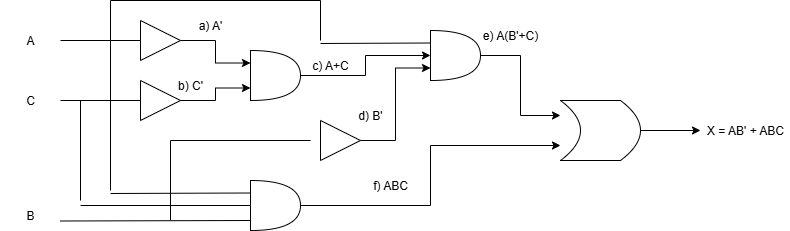

The diagram above was exported from draw.io. Its source (the exported page's mxGraphModel, read from the mxfile embedded in the PNG):
<mxGraphModel dx="1281" dy="562" grid="1" gridSize="10" guides="1" tooltips="1" connect="1" arrows="1" fold="1" page="1" pageScale="1" pageWidth="850" pageHeight="1100" math="0" shadow="0">
  <root>
    <mxCell id="0" />
    <mxCell id="1" parent="0" />
    <mxCell id="-2JO3mba8nAbPGsljRs8-7" value="" style="triangle;whiteSpace=wrap;html=1;" parent="1" vertex="1">
      <mxGeometry x="180" y="40" width="40" height="40" as="geometry" />
    </mxCell>
    <mxCell id="-2JO3mba8nAbPGsljRs8-8" value="" style="triangle;whiteSpace=wrap;html=1;" parent="1" vertex="1">
      <mxGeometry x="180" y="100" width="40" height="40" as="geometry" />
    </mxCell>
    <mxCell id="-2JO3mba8nAbPGsljRs8-9" value="" style="shape=or;whiteSpace=wrap;html=1;" parent="1" vertex="1">
      <mxGeometry x="290" y="70" width="50" height="50" as="geometry" />
    </mxCell>
    <mxCell id="-2JO3mba8nAbPGsljRs8-11" value="" style="triangle;whiteSpace=wrap;html=1;" parent="1" vertex="1">
      <mxGeometry x="360" y="140" width="40" height="40" as="geometry" />
    </mxCell>
    <mxCell id="-2JO3mba8nAbPGsljRs8-30" style="edgeStyle=orthogonalEdgeStyle;rounded=0;orthogonalLoop=1;jettySize=auto;html=1;exitX=1;exitY=0.5;exitDx=0;exitDy=0;exitPerimeter=0;entryX=1;entryY=0.25;entryDx=0;entryDy=0;" parent="1" source="-2JO3mba8nAbPGsljRs8-12" target="-2JO3mba8nAbPGsljRs8-14" edge="1">
      <mxGeometry relative="1" as="geometry" />
    </mxCell>
    <mxCell id="-2JO3mba8nAbPGsljRs8-12" value="" style="shape=or;whiteSpace=wrap;html=1;" parent="1" vertex="1">
      <mxGeometry x="290" y="200" width="50" height="50" as="geometry" />
    </mxCell>
    <mxCell id="-2JO3mba8nAbPGsljRs8-37" style="edgeStyle=orthogonalEdgeStyle;rounded=0;orthogonalLoop=1;jettySize=auto;html=1;exitX=1;exitY=0.5;exitDx=0;exitDy=0;exitPerimeter=0;entryX=1;entryY=0.75;entryDx=0;entryDy=0;" parent="1" source="-2JO3mba8nAbPGsljRs8-13" target="-2JO3mba8nAbPGsljRs8-14" edge="1">
      <mxGeometry relative="1" as="geometry" />
    </mxCell>
    <mxCell id="-2JO3mba8nAbPGsljRs8-13" value="" style="shape=or;whiteSpace=wrap;html=1;" parent="1" vertex="1">
      <mxGeometry x="470" y="50" width="50" height="50" as="geometry" />
    </mxCell>
    <mxCell id="XR6CgpmAv3-mAUm2pA9z-1" style="edgeStyle=orthogonalEdgeStyle;rounded=0;orthogonalLoop=1;jettySize=auto;html=1;exitX=0;exitY=0.5;exitDx=0;exitDy=0;entryX=0;entryY=0.5;entryDx=0;entryDy=0;" edge="1" parent="1" source="-2JO3mba8nAbPGsljRs8-14" target="-2JO3mba8nAbPGsljRs8-47">
      <mxGeometry relative="1" as="geometry" />
    </mxCell>
    <mxCell id="-2JO3mba8nAbPGsljRs8-14" value="" style="shape=dataStorage;whiteSpace=wrap;html=1;fixedSize=1;direction=west;" parent="1" vertex="1">
      <mxGeometry x="600" y="120" width="80" height="60" as="geometry" />
    </mxCell>
    <mxCell id="-2JO3mba8nAbPGsljRs8-16" style="edgeStyle=orthogonalEdgeStyle;rounded=0;orthogonalLoop=1;jettySize=auto;html=1;exitX=1;exitY=0.5;exitDx=0;exitDy=0;entryX=0;entryY=0.25;entryDx=0;entryDy=0;entryPerimeter=0;" parent="1" source="-2JO3mba8nAbPGsljRs8-7" target="-2JO3mba8nAbPGsljRs8-9" edge="1">
      <mxGeometry relative="1" as="geometry" />
    </mxCell>
    <mxCell id="-2JO3mba8nAbPGsljRs8-17" style="edgeStyle=orthogonalEdgeStyle;rounded=0;orthogonalLoop=1;jettySize=auto;html=1;exitX=1;exitY=0.5;exitDx=0;exitDy=0;entryX=0;entryY=0.75;entryDx=0;entryDy=0;entryPerimeter=0;" parent="1" source="-2JO3mba8nAbPGsljRs8-8" target="-2JO3mba8nAbPGsljRs8-9" edge="1">
      <mxGeometry relative="1" as="geometry" />
    </mxCell>
    <mxCell id="-2JO3mba8nAbPGsljRs8-19" value="" style="endArrow=none;html=1;rounded=0;entryX=0;entryY=0.5;entryDx=0;entryDy=0;" parent="1" target="-2JO3mba8nAbPGsljRs8-7" edge="1">
      <mxGeometry width="50" height="50" relative="1" as="geometry">
        <mxPoint x="100" y="60" as="sourcePoint" />
        <mxPoint x="450" y="280" as="targetPoint" />
        <Array as="points">
          <mxPoint x="150" y="60" />
        </Array>
      </mxGeometry>
    </mxCell>
    <mxCell id="-2JO3mba8nAbPGsljRs8-20" value="" style="endArrow=none;html=1;rounded=0;entryX=0;entryY=0.5;entryDx=0;entryDy=0;" parent="1" edge="1">
      <mxGeometry width="50" height="50" relative="1" as="geometry">
        <mxPoint x="100" y="120" as="sourcePoint" />
        <mxPoint x="180" y="120" as="targetPoint" />
      </mxGeometry>
    </mxCell>
    <mxCell id="-2JO3mba8nAbPGsljRs8-21" value="" style="endArrow=none;html=1;rounded=0;entryX=0;entryY=0.5;entryDx=0;entryDy=0;" parent="1" edge="1">
      <mxGeometry width="50" height="50" relative="1" as="geometry">
        <mxPoint x="100" y="240.5" as="sourcePoint" />
        <mxPoint x="290" y="240" as="targetPoint" />
      </mxGeometry>
    </mxCell>
    <mxCell id="-2JO3mba8nAbPGsljRs8-23" value="" style="endArrow=none;html=1;rounded=0;" parent="1" edge="1">
      <mxGeometry width="50" height="50" relative="1" as="geometry">
        <mxPoint x="120" y="120" as="sourcePoint" />
        <mxPoint x="120" y="220" as="targetPoint" />
      </mxGeometry>
    </mxCell>
    <mxCell id="-2JO3mba8nAbPGsljRs8-25" value="" style="endArrow=none;html=1;rounded=0;" parent="1" edge="1">
      <mxGeometry width="50" height="50" relative="1" as="geometry">
        <mxPoint x="150" y="60" as="sourcePoint" />
        <mxPoint x="150" y="210" as="targetPoint" />
      </mxGeometry>
    </mxCell>
    <mxCell id="-2JO3mba8nAbPGsljRs8-26" value="" style="endArrow=none;html=1;rounded=0;entryX=0;entryY=0.25;entryDx=0;entryDy=0;entryPerimeter=0;" parent="1" target="-2JO3mba8nAbPGsljRs8-12" edge="1">
      <mxGeometry width="50" height="50" relative="1" as="geometry">
        <mxPoint x="150" y="213" as="sourcePoint" />
        <mxPoint x="450" y="280" as="targetPoint" />
      </mxGeometry>
    </mxCell>
    <mxCell id="-2JO3mba8nAbPGsljRs8-27" value="" style="endArrow=none;html=1;rounded=0;entryX=0;entryY=0.5;entryDx=0;entryDy=0;entryPerimeter=0;" parent="1" target="-2JO3mba8nAbPGsljRs8-12" edge="1">
      <mxGeometry width="50" height="50" relative="1" as="geometry">
        <mxPoint x="120" y="225" as="sourcePoint" />
        <mxPoint x="450" y="320" as="targetPoint" />
      </mxGeometry>
    </mxCell>
    <mxCell id="-2JO3mba8nAbPGsljRs8-28" value="" style="endArrow=none;html=1;rounded=0;" parent="1" edge="1">
      <mxGeometry width="50" height="50" relative="1" as="geometry">
        <mxPoint x="210" y="240" as="sourcePoint" />
        <mxPoint x="210" y="160" as="targetPoint" />
      </mxGeometry>
    </mxCell>
    <mxCell id="-2JO3mba8nAbPGsljRs8-29" value="" style="endArrow=none;html=1;rounded=0;" parent="1" edge="1">
      <mxGeometry width="50" height="50" relative="1" as="geometry">
        <mxPoint x="210" y="160" as="sourcePoint" />
        <mxPoint x="350" y="160" as="targetPoint" />
      </mxGeometry>
    </mxCell>
    <mxCell id="-2JO3mba8nAbPGsljRs8-31" style="edgeStyle=orthogonalEdgeStyle;rounded=0;orthogonalLoop=1;jettySize=auto;html=1;exitX=1;exitY=0.5;exitDx=0;exitDy=0;entryX=0;entryY=0.75;entryDx=0;entryDy=0;entryPerimeter=0;" parent="1" source="-2JO3mba8nAbPGsljRs8-11" target="-2JO3mba8nAbPGsljRs8-13" edge="1">
      <mxGeometry relative="1" as="geometry" />
    </mxCell>
    <mxCell id="-2JO3mba8nAbPGsljRs8-32" style="edgeStyle=orthogonalEdgeStyle;rounded=0;orthogonalLoop=1;jettySize=auto;html=1;exitX=1;exitY=0.5;exitDx=0;exitDy=0;exitPerimeter=0;entryX=0;entryY=0.5;entryDx=0;entryDy=0;entryPerimeter=0;" parent="1" source="-2JO3mba8nAbPGsljRs8-9" target="-2JO3mba8nAbPGsljRs8-13" edge="1">
      <mxGeometry relative="1" as="geometry" />
    </mxCell>
    <mxCell id="-2JO3mba8nAbPGsljRs8-33" value="" style="endArrow=none;html=1;rounded=0;" parent="1" edge="1">
      <mxGeometry width="50" height="50" relative="1" as="geometry">
        <mxPoint x="150" y="60" as="sourcePoint" />
        <mxPoint x="150" y="20" as="targetPoint" />
      </mxGeometry>
    </mxCell>
    <mxCell id="-2JO3mba8nAbPGsljRs8-34" value="" style="endArrow=none;html=1;rounded=0;" parent="1" edge="1">
      <mxGeometry width="50" height="50" relative="1" as="geometry">
        <mxPoint x="150" y="20" as="sourcePoint" />
        <mxPoint x="360" y="20" as="targetPoint" />
      </mxGeometry>
    </mxCell>
    <mxCell id="-2JO3mba8nAbPGsljRs8-35" value="" style="endArrow=none;html=1;rounded=0;" parent="1" edge="1">
      <mxGeometry width="50" height="50" relative="1" as="geometry">
        <mxPoint x="360" y="20" as="sourcePoint" />
        <mxPoint x="360" y="60" as="targetPoint" />
      </mxGeometry>
    </mxCell>
    <mxCell id="-2JO3mba8nAbPGsljRs8-36" value="" style="endArrow=none;html=1;rounded=0;entryX=0;entryY=0.25;entryDx=0;entryDy=0;entryPerimeter=0;" parent="1" target="-2JO3mba8nAbPGsljRs8-13" edge="1">
      <mxGeometry width="50" height="50" relative="1" as="geometry">
        <mxPoint x="360" y="63" as="sourcePoint" />
        <mxPoint x="450" y="240" as="targetPoint" />
      </mxGeometry>
    </mxCell>
    <mxCell id="-2JO3mba8nAbPGsljRs8-38" value="a) A'" style="text;strokeColor=none;align=center;fillColor=none;html=1;verticalAlign=middle;whiteSpace=wrap;rounded=0;" parent="1" vertex="1">
      <mxGeometry x="220" y="30" width="60" height="30" as="geometry" />
    </mxCell>
    <mxCell id="-2JO3mba8nAbPGsljRs8-39" value="A" style="text;strokeColor=none;align=center;fillColor=none;html=1;verticalAlign=middle;whiteSpace=wrap;rounded=0;" parent="1" vertex="1">
      <mxGeometry x="40" y="45" width="60" height="30" as="geometry" />
    </mxCell>
    <mxCell id="-2JO3mba8nAbPGsljRs8-40" value="C" style="text;strokeColor=none;align=center;fillColor=none;html=1;verticalAlign=middle;whiteSpace=wrap;rounded=0;" parent="1" vertex="1">
      <mxGeometry x="40" y="105" width="60" height="30" as="geometry" />
    </mxCell>
    <mxCell id="-2JO3mba8nAbPGsljRs8-41" value="B" style="text;strokeColor=none;align=center;fillColor=none;html=1;verticalAlign=middle;whiteSpace=wrap;rounded=0;" parent="1" vertex="1">
      <mxGeometry x="40" y="220" width="60" height="30" as="geometry" />
    </mxCell>
    <mxCell id="-2JO3mba8nAbPGsljRs8-42" value="d) B'" style="text;strokeColor=none;align=center;fillColor=none;html=1;verticalAlign=middle;whiteSpace=wrap;rounded=0;" parent="1" vertex="1">
      <mxGeometry x="380" y="120" width="60" height="30" as="geometry" />
    </mxCell>
    <mxCell id="-2JO3mba8nAbPGsljRs8-43" value="b) C'" style="text;strokeColor=none;align=center;fillColor=none;html=1;verticalAlign=middle;whiteSpace=wrap;rounded=0;" parent="1" vertex="1">
      <mxGeometry x="200" y="90" width="60" height="30" as="geometry" />
    </mxCell>
    <mxCell id="-2JO3mba8nAbPGsljRs8-44" value="c) A+C" style="text;strokeColor=none;align=center;fillColor=none;html=1;verticalAlign=middle;whiteSpace=wrap;rounded=0;" parent="1" vertex="1">
      <mxGeometry x="340" y="70" width="60" height="30" as="geometry" />
    </mxCell>
    <mxCell id="-2JO3mba8nAbPGsljRs8-45" value="e) A(B'+C)" style="text;strokeColor=none;align=center;fillColor=none;html=1;verticalAlign=middle;whiteSpace=wrap;rounded=0;" parent="1" vertex="1">
      <mxGeometry x="520" y="40" width="60" height="30" as="geometry" />
    </mxCell>
    <mxCell id="-2JO3mba8nAbPGsljRs8-46" value="f) ABC" style="text;strokeColor=none;align=center;fillColor=none;html=1;verticalAlign=middle;whiteSpace=wrap;rounded=0;" parent="1" vertex="1">
      <mxGeometry x="400" y="190" width="60" height="30" as="geometry" />
    </mxCell>
    <mxCell id="-2JO3mba8nAbPGsljRs8-47" value="X = AB' + ABC" style="text;strokeColor=none;align=center;fillColor=none;html=1;verticalAlign=middle;whiteSpace=wrap;rounded=0;" parent="1" vertex="1">
      <mxGeometry x="740" y="135" width="90" height="30" as="geometry" />
    </mxCell>
  </root>
</mxGraphModel>